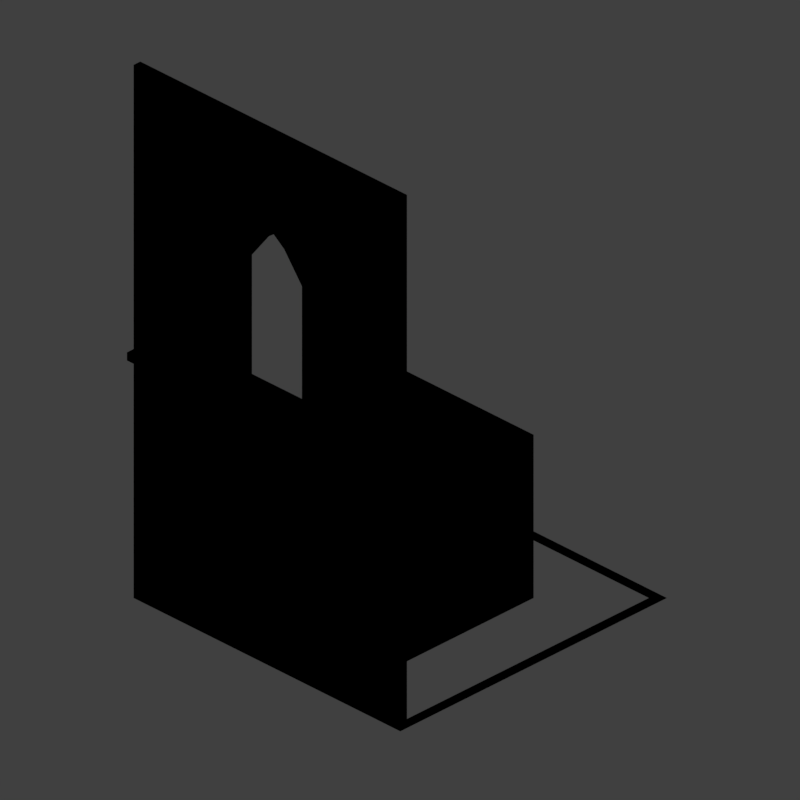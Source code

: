 # Source: stb1_V001.blend  (saved by Blender 2.79.0; exported with 4.5.12 LTS)
import bpy
from mathutils import Matrix  # noqa: F401  (used for matrix-valued properties, if any)

bpy.ops.wm.read_factory_settings(use_empty=True)
scene = bpy.context.scene
scene.name = 'Scene'

# ---- collections
col_collection_1 = bpy.data.collections.new('Collection 1'); scene.collection.children.link(col_collection_1)

# ---- materials (node trees are filled in below, after node groups)
mat_material_000 = bpy.data.materials.new('Material.000')
mat_material_000.alpha_threshold = 0.0
mat_material_000.use_transparent_shadow = False
mat_material_000.diffuse_color = (0.8665, 0.5488, 0.0843, 1.0)
mat_material_000.specular_color = (0.6819, 0.6819, 0.6819)
mat_material_000.roughness = 0.5
mat_material_000.specular_intensity = 0.591
mat_guide = bpy.data.materials.new('guide')
mat_guide.alpha_threshold = 0.0
mat_guide.use_transparent_shadow = False
mat_guide.diffuse_color = (1.0, 0.0, 0.004819, 1.0)
mat_guide.roughness = 0.5
mat_material_001 = bpy.data.materials.new('Material.001')
mat_material_001.alpha_threshold = 0.0
mat_material_001.use_transparent_shadow = False
mat_material_001.diffuse_color = (0.5738, 0.5101, 0.4363, 1.0)
mat_material_001.specular_color = (0.6819, 0.6819, 0.6819)
mat_material_001.roughness = 0.5
mat_material_001.specular_intensity = 0.2059

# ---- material node trees

# ---- world
world_world = bpy.data.worlds.new('World'); scene.world = world_world
world_world.color = (0.05088, 0.05088, 0.05088)
world_world.use_sun_shadow = False
world_world.sun_shadow_jitter_overblur = 0.0
world_world.cycles.sampling_method = 'MANUAL'
world_world.light_settings.distance = 0.0

# ---- cameras
cam_camera = bpy.data.cameras.new('Camera')
cam_camera.type = 'ORTHO'
cam_camera.sensor_fit = 'HORIZONTAL'
cam_camera.clip_start = 220.0
cam_camera.clip_end = 340.0
cam_camera.lens = 35.0
cam_camera.sensor_width = 1.0
cam_camera.sensor_height = 18.0
cam_camera.ortho_scale = 8.486
cam_camera.shift_x = -0.000345
cam_camera.shift_y = 0.25
cam_camera.dof.focus_distance = 0.0
cam_camera.dof.aperture_fstop = 128.0
cam_camera.dof.aperture_blades = 6

# ---- lights
light_lightdome = bpy.data.lights.new('LightDome', 'SUN')
light_lightdome.transmission_factor = 0.0
light_lightdome.angle = 0.1993
light_lightdome.energy = 0.1
light_lightdome.shadow_buffer_clip_start = 0.5
light_lightdome.shadow_soft_size = 0.1
light_lightdome.shadow_cascade_max_distance = 1000.0
light_fillerlight = bpy.data.lights.new('FillerLight', 'SUN')
light_fillerlight.transmission_factor = 0.0
light_fillerlight.angle = 0.9273
light_fillerlight.energy = 0.5
light_fillerlight.shadow_buffer_clip_start = 0.5
light_fillerlight.shadow_soft_size = 0.5
light_fillerlight.shadow_cascade_max_distance = 1000.0
light_mainlight = bpy.data.lights.new('MainLight', 'SUN')
light_mainlight.transmission_factor = 0.0
light_mainlight.angle = 0.9273
light_mainlight.energy = 1.3
light_mainlight.shadow_buffer_clip_start = 0.5
light_mainlight.shadow_soft_size = 0.5
light_mainlight.shadow_cascade_max_distance = 1000.0

# ---- meshes
me_cube_007 = bpy.data.meshes.new('Cube.007')
me_cube_007.from_pydata([(-0.425, 0.1, 3.307), (-0.425, -3.975e-10, 3.307), (-0.425, 0.1, 3.982), (-0.425, 0.1, 4.498), (-0.425, 0.1, 4.767), (-0.425, -1.888e-09, 4.767), (-0.425, -1.391e-09, 4.498), (-0.425, -8.942e-10, 3.982), (4.768e-07, 0.1, 3.307), (-5.96e-07, -7.451e-10, 3.307), (0.0, -4.545e-09, 5.231), (0.0, 0.1, 5.231), (-0.1572, -4.365e-09, 5.114), (-0.1572, 0.1, 5.114), (-0.5667, 0.1, 3.166), (-0.5667, -3.975e-10, 3.166), (-0.5667, 0.1, 3.982), (-0.5667, 0.1, 4.498), (-0.5667, 0.1, 4.815), (-0.5667, -1.888e-09, 4.815), (-0.5667, -1.391e-09, 4.498), (-0.5667, -8.942e-10, 3.982), (4.768e-07, 0.1, 3.166), (-5.96e-07, -7.451e-10, 3.166), (-9.537e-07, -4.657e-09, 5.415), (4.768e-07, 0.1, 5.415), (-0.2583, -4.365e-09, 5.215), (-0.2583, 0.1, 5.215)], [], [(1, 15, 23, 9), (7, 21, 15, 1), (6, 20, 21, 7), (5, 19, 20, 6), (12, 26, 19, 5), (10, 24, 26, 12), (0, 1, 9, 8), (13, 27, 25, 11), (4, 18, 27, 13), (3, 17, 18, 4), (2, 16, 17, 3), (0, 14, 16, 2), (7, 1, 0, 2), (8, 22, 14, 0), (2, 3, 6, 7), (3, 4, 5, 6), (5, 4, 13, 12), (12, 13, 11, 10), (26, 24, 25, 27), (19, 26, 27, 18), (17, 20, 19, 18), (16, 21, 20, 17), (21, 16, 14, 15), (14, 22, 23, 15)])
_uv = me_cube_007.uv_layers.new(name='UVMap')
_uv.uv.foreach_set('vector', [0.0, 0.0, 0.0, 0.0, 0.0, 0.0, 0.0, 0.0, 0.0, 0.0, 0.0, 0.0, 0.0, 0.0, 0.0, 0.0, 0.0, 0.0, 0.0, 0.0, 0.0, 0.0, 0.0, 0.0, 0.0, 0.0, 0.0, 0.0, 0.0, 0.0, 0.0, 0.0, 0.0, 0.0, 0.0, 0.0, 0.0, 0.0, 0.0, 0.0, 0.0, 0.0, 0.0, 0.0, 0.0, 0.0, 0.0, 0.0, 0.0, 0.0, 0.0, 0.0, 0.0, 0.0, 0.0, 0.0, 0.0, 0.0, 0.0, 0.0, 0.0, 0.0, 0.0, 0.0, 0.0, 0.0, 0.0, 0.0, 0.0, 0.0, 0.0, 0.0, 0.0, 0.0, 0.0, 0.0, 0.0, 0.0, 0.0, 0.0, 0.0, 0.0, 0.0, 0.0, 0.0, 0.0, 0.0, 0.0, 0.0, 0.0, 0.0, 0.0, 0.0, 0.0, 0.0, 0.0, 0.0, 0.0, 0.0, 0.0, 0.0, 0.0, 0.0, 0.0, 0.0, 0.0, 0.0, 0.0, 0.0, 0.0, 0.0, 0.0, 0.0, 0.0, 0.0, 0.0, 0.0, 0.0, 0.0, 0.0, 0.0, 0.0, 0.0, 0.0, 0.0, 0.0, 0.0, 0.0, 0.0, 0.0, 0.0, 0.0, 0.0, 0.0, 0.0, 0.0, 0.0, 0.0, 0.0, 0.0, 0.0, 0.0, 0.0, 0.0, 0.0, 0.0, 0.0, 0.0, 0.0, 0.0, 0.0, 0.0, 0.0, 0.0, 0.0, 0.0, 0.0, 0.0, 0.0, 0.0, 0.0, 0.0, 0.0, 0.0, 0.0, 0.0, 0.0, 0.0, 0.0, 0.0, 0.0, 0.0, 0.0, 0.0, 0.0, 0.0, 0.0, 0.0, 0.0, 0.0, 0.0, 0.0, 0.0, 0.0, 0.0, 0.0, 0.0, 0.0, 0.0, 0.0, 0.0, 0.0])
me_cube_007.materials.append(None)
me_cube_007.use_remesh_preserve_volume = False
me_cube_007.use_remesh_preserve_attributes = False
me_cube_007.use_mirror_vertex_groups = False
me_cube_007.update()
me_cylinder = bpy.data.meshes.new('Cylinder')
me_cylinder.from_pydata([(0.6, -0.5193, 5.96e-08), (0.6, -0.5193, 0.3), (0.6482, -0.5289, 4.47e-08), (0.6482, -0.5289, 0.3), (0.6891, -0.5562, 4.47e-08), (0.6891, -0.5562, 0.3), (0.7164, -0.5971, 4.47e-08), (0.7164, -0.5971, 0.3), (0.726, -0.6453, 4.47e-08), (0.726, -0.6453, 0.3), (0.7164, -0.6936, 5.96e-08), (0.7164, -0.6936, 0.3), (0.6891, -0.7344, 5.96e-08), (0.6891, -0.7344, 0.3), (0.6482, -0.7617, 5.96e-08), (0.6482, -0.7617, 0.3), (0.6, -0.7713, 5.96e-08), (0.6, -0.7713, 0.3), (0.5518, -0.7617, 7.451e-08), (0.5518, -0.7617, 0.3), (0.5109, -0.7344, 7.451e-08), (0.5109, -0.7344, 0.3), (0.4836, -0.6936, 7.451e-08), (0.4836, -0.6936, 0.3), (0.474, -0.6453, 7.451e-08), (0.474, -0.6453, 0.3), (0.4836, -0.5971, 5.96e-08), (0.4836, -0.5971, 0.3), (0.5109, -0.5562, 5.96e-08), (0.5109, -0.5562, 0.3), (0.5518, -0.5289, 5.96e-08), (0.5518, -0.5289, 0.3)], [], [(0, 1, 3, 2), (2, 3, 5, 4), (4, 5, 7, 6), (6, 7, 9, 8), (8, 9, 11, 10), (10, 11, 13, 12), (12, 13, 15, 14), (14, 15, 17, 16), (16, 17, 19, 18), (18, 19, 21, 20), (20, 21, 23, 22), (22, 23, 25, 24), (24, 25, 27, 26), (26, 27, 29, 28), (3, 1, 31, 29, 27, 25, 23, 21, 19, 17, 15, 13, 11, 9, 7, 5), (28, 29, 31, 30), (30, 31, 1, 0), (0, 2, 4, 6, 8, 10, 12, 14, 16, 18, 20, 22, 24, 26, 28, 30)])
me_cylinder.materials.append(mat_material_000)
me_cylinder.use_remesh_preserve_volume = False
me_cylinder.use_remesh_preserve_attributes = False
me_cylinder.use_mirror_vertex_groups = False
me_cylinder.update()
me_cube_004 = bpy.data.meshes.new('Cube.004')
me_cube_004.from_pydata([(-0.05, 0.05, -0.7), (-0.05, -0.05, -0.7), (-0.05, 0.05, 0.0), (-0.05, -0.05, 0.0), (0.05, 0.05, -0.7), (0.05, -0.05, -0.7), (0.05, 0.05, 0.0), (0.05, -0.05, 0.0)], [], [(0, 1, 3, 2), (2, 3, 7, 6), (6, 7, 5, 4), (4, 5, 1, 0), (2, 6, 4, 0), (7, 3, 1, 5)])
me_cube_004.materials.append(mat_material_000)
me_cube_004.use_remesh_preserve_volume = False
me_cube_004.use_remesh_preserve_attributes = False
me_cube_004.use_mirror_vertex_groups = False
me_cube_004.update()
me_cube_003 = bpy.data.meshes.new('Cube.003')
me_cube_003.from_pydata([(-0.05, -2.0, -0.05), (-0.05, -2.0, 0.05), (-0.05, 2.0, -0.05), (-0.05, 2.0, 0.05), (0.05, -2.0, -0.05), (0.05, -2.0, 0.05), (0.05, 2.0, -0.05), (0.05, 2.0, 0.05)], [], [(0, 1, 3, 2), (2, 3, 7, 6), (6, 7, 5, 4), (4, 5, 1, 0), (2, 6, 4, 0), (7, 3, 1, 5)])
me_cube_003.materials.append(mat_material_000)
me_cube_003.use_remesh_preserve_volume = False
me_cube_003.use_remesh_preserve_attributes = False
me_cube_003.use_mirror_vertex_groups = False
me_cube_003.update()
me_cube = bpy.data.meshes.new('Cube')
me_cube.from_pydata([(-1.0, -1.0, 0.0), (-1.0, -1.0, 2.0), (-1.0, 1.0, 0.0), (-1.0, 1.0, 2.0), (1.0, -1.0, 0.0), (1.0, -1.0, 2.0), (1.0, 1.0, 0.0), (1.0, 1.0, 2.0)], [], [(0, 1, 3, 2), (2, 3, 7, 6), (6, 7, 5, 4), (4, 5, 1, 0), (2, 6, 4, 0), (7, 3, 1, 5)])
me_cube.use_remesh_preserve_volume = False
me_cube.use_remesh_preserve_attributes = False
me_cube.use_mirror_vertex_groups = False
me_cube.update()
me_plane_001 = bpy.data.meshes.new('Plane.001')
me_plane_001.from_pydata([(-2.0, -2.0, 0.0), (2.0, -2.0, 0.0), (-2.0, 2.0, 0.0), (2.0, 2.0, 0.0), (-1.864, 1.864, 0.0), (-1.864, -1.864, 0.0), (1.864, -1.864, 0.0), (1.864, 1.864, 0.0)], [], [(5, 4, 2, 0), (6, 5, 0, 1), (7, 6, 1, 3), (4, 7, 3, 2)])
me_plane_001.materials.append(mat_guide)
me_plane_001.use_remesh_preserve_volume = False
me_plane_001.use_remesh_preserve_attributes = False
me_plane_001.use_mirror_vertex_groups = False
me_plane_001.update()
me_cube_001 = bpy.data.meshes.new('Cube.001')
me_cube_001.from_pydata([(-2.0, -2.0, 0.0), (-2.0, -2.0, 1.633), (-2.0, 2.0, 0.0), (-2.0, 2.0, 1.633), (2.0, -2.0, 0.0), (2.0, -2.0, 1.633), (2.0, 2.0, 0.0), (2.0, 2.0, 1.633)], [], [(0, 1, 3, 2), (2, 3, 7, 6), (6, 7, 5, 4), (4, 5, 1, 0), (2, 6, 4, 0), (7, 3, 1, 5)])
me_cube_001.use_remesh_preserve_volume = False
me_cube_001.use_remesh_preserve_attributes = False
me_cube_001.use_mirror_vertex_groups = False
me_cube_001.update()
me_cube_002 = bpy.data.meshes.new('Cube.002')
me_cube_002.from_pydata([(-2.0, 8.941e-09, 0.0), (-2.0, 0.1, 0.0), (-2.0, 1.788e-08, 6.531), (-2.0, 0.1, 6.531), (-2.0, 1.341e-08, 3.166), (-2.0, 0.1, 3.166), (-0.5667, 0.1, 0.0), (-0.5667, 1.589e-09, 0.0), (-0.5667, 0.1, 6.531), (-0.5667, -2.384e-09, 6.531), (-0.5667, 0.1, 3.166), (-0.5667, -3.975e-10, 3.166), (-2.0, 1.453e-08, 3.982), (-2.0, 1.565e-08, 4.498), (-2.0, 1.676e-08, 4.815), (-2.0, 0.1, 3.982), (-2.0, 0.1, 4.498), (-2.0, 0.1, 4.815), (-0.5667, 0.1, 3.982), (-0.5667, 0.1, 4.498), (-0.5667, 0.1, 4.815), (-0.5667, -1.888e-09, 4.815), (-0.5667, -1.391e-09, 4.498), (-0.5667, -8.942e-10, 3.982), (3.576e-07, 0.1, 0.0), (-1.192e-07, 4.47e-09, 0.0), (4.768e-07, 0.1, 6.531), (-1.073e-06, -5.96e-09, 6.531), (4.768e-07, 0.1, 3.166), (-5.96e-07, -7.451e-10, 3.166), (-9.537e-07, -4.657e-09, 5.415), (4.768e-07, 0.1, 5.415), (-0.2583, 0.1, 6.531), (-0.2583, -5.265e-09, 6.531), (-0.2583, -4.365e-09, 5.215), (-0.2583, 0.1, 5.215)], [], [(6, 7, 0, 1), (8, 3, 2, 9), (21, 9, 2, 14), (14, 2, 3, 17), (10, 6, 1, 5), (18, 10, 5, 15), (0, 4, 5, 1), (7, 11, 4, 0), (25, 29, 11, 7), (28, 24, 6, 10), (34, 33, 9, 21), (32, 8, 9, 33), (24, 25, 7, 6), (10, 11, 29, 28), (18, 23, 11, 10), (32, 35, 20, 8), (19, 22, 23, 18), (20, 21, 22, 19), (8, 20, 17, 3), (20, 19, 16, 17), (19, 18, 15, 16), (4, 12, 15, 5), (12, 13, 16, 15), (13, 14, 17, 16), (11, 23, 12, 4), (23, 22, 13, 12), (22, 21, 14, 13), (35, 34, 21, 20), (31, 30, 34, 35), (26, 31, 35, 32), (26, 32, 33, 27), (30, 27, 33, 34)])
_uv = me_cube_002.uv_layers.new(name='UVMap')
_uv.uv.foreach_set('vector', [0.9082, 0.006892, 0.9082, 1.011e-05, 1.0, 8.301e-06, 1.0, 0.00689, 0.3165, 0.006899, 0.2247, 0.006898, 0.2247, 1.667e-05, 0.3165, 1.712e-05, 0.3333, 0.875, 0.3333, 1.0, 0.0, 1.0, 2.069e-08, 0.875, 0.1966, 1.682e-05, 0.2247, 1.667e-05, 0.2247, 0.006898, 0.1966, 0.006899, 0.3333, 0.5, 0.3333, 0.0, 3.31e-07, 0.0, 2.482e-07, 0.5, 0.3333, 0.625, 0.3333, 0.5, 2.482e-07, 0.5, 2.275e-07, 0.625, 8.301e-06, 1.785e-05, 0.1124, 1.726e-05, 0.1124, 0.006899, 8.301e-06, 0.0069, 0.3333, 0.0, 0.3333, 0.5, 8.274e-08, 0.5, 1.655e-07, 0.0, 0.5, 0.0, 0.5, 0.5, 0.3333, 0.5, 0.3333, 0.0, 0.5, 0.5, 0.5, 0.0, 0.3333, 0.0, 0.3333, 0.5, 0.4167, 0.875, 0.4167, 1.0, 0.3333, 1.0, 0.3333, 0.875, 0.3394, 0.006899, 0.3165, 0.006899, 0.3165, 1.712e-05, 0.3394, 1.724e-05, 0.8624, 0.006893, 0.8624, 1.102e-05, 0.9082, 1.011e-05, 0.9082, 0.006892, 0.3333, 0.5, 0.5, 0.5, 0.5, 0.5, 0.3333, 0.5, 0.3333, 0.625, 0.3333, 0.5, 0.3333, 0.5, 0.3333, 0.625, 0.4167, 1.0, 0.4167, 0.875, 0.3333, 0.875, 0.3333, 1.0, 0.3333, 0.75, 0.3333, 0.625, 0.3333, 0.625, 0.3333, 0.75, 0.3333, 0.875, 0.3333, 0.75, 0.3333, 0.75, 0.3333, 0.875, 0.3333, 1.0, 0.3333, 0.875, 1.862e-07, 0.875, 1.655e-07, 1.0, 0.3333, 0.875, 0.3333, 0.75, 2.069e-07, 0.75, 1.862e-07, 0.875, 0.3333, 0.75, 0.3333, 0.625, 2.275e-07, 0.625, 2.069e-07, 0.75, 0.1124, 1.726e-05, 0.1405, 1.711e-05, 0.1405, 0.006899, 0.1124, 0.006899, 0.1405, 1.711e-05, 0.1686, 1.697e-05, 0.1686, 0.006899, 0.1405, 0.006899, 0.1686, 1.697e-05, 0.1966, 1.682e-05, 0.1966, 0.006899, 0.1686, 0.006899, 0.3333, 0.5, 0.3333, 0.625, 6.206e-08, 0.625, 8.274e-08, 0.5, 0.3333, 0.625, 0.3333, 0.75, 4.137e-08, 0.75, 6.206e-08, 0.625, 0.3333, 0.75, 0.3333, 0.875, 2.069e-08, 0.875, 4.137e-08, 0.75, 0.5, 0.875, 0.3333, 0.875, 0.3333, 0.875, 0.5, 0.875, 0.5, 0.875, 0.3333, 0.875, 0.3333, 0.875, 0.5, 0.875, 0.5, 1.0, 0.5, 0.875, 0.4167, 0.875, 0.4167, 1.0, 0.3624, 0.006899, 0.3394, 0.006899, 0.3394, 1.724e-05, 0.3624, 1.735e-05, 0.5, 0.875, 0.5, 1.0, 0.4167, 1.0, 0.4167, 0.875])
me_cube_002.materials.append(mat_material_001)
me_cube_002.use_remesh_preserve_volume = False
me_cube_002.use_remesh_preserve_attributes = False
me_cube_002.use_mirror_vertex_groups = False
me_cube_002.update()

# ---- objects
ob_wall_001 = bpy.data.objects.new('Wall.001', me_cube_007)
ob_cylinder = bpy.data.objects.new('Cylinder', me_cylinder)
ob_cube_003 = bpy.data.objects.new('Cube.003', me_cube_004)
ob_rig = bpy.data.objects.new('Rig', None)
ob_verticaljoint = bpy.data.objects.new('VerticalJoint', None)
ob_lightdome = bpy.data.objects.new('LightDome', light_lightdome)
ob_fillerlight = bpy.data.objects.new('FillerLight', light_fillerlight)
ob_mainlight = bpy.data.objects.new('Mainlight', light_mainlight)
ob_camera = bpy.data.objects.new('Camera', cam_camera)
ob_cube_002 = bpy.data.objects.new('Cube.002', me_cube_003)
ob_cube = bpy.data.objects.new('Cube', me_cube)
ob_plane_001 = bpy.data.objects.new('Plane.001', me_plane_001)
ob_cube_001 = bpy.data.objects.new('Cube.001', me_cube_001)
ob_wall = bpy.data.objects.new('Wall', me_cube_002)

# ---- transforms, parenting, visibility, modifiers, constraints
ob_wall_001.location = (-1.8, -1.192e-07, 0.0)
ob_wall_001.rotation_euler = (0.0, -0.0, 1.571)
ob_wall_001.lock_rotations_4d = False
ob_wall_001.empty_display_type = 'ARROWS'
ob_wall_001.lineart.crease_threshold = 0.0
_m = ob_wall_001.modifiers.new('Mirror', 'MIRROR')
_m.use_clip = True
ob_cylinder.location = (-2.0, 0.0, 5.0)
ob_cylinder.rotation_euler = (-1.344e-07, -1.571, 0.0)
ob_cylinder.lineart.crease_threshold = 0.0
_m = ob_cylinder.modifiers.new('Mirror', 'MIRROR')
_m.use_axis = (False, True, False)
ob_cube_003.location = (-2.05, 1.5, 3.0)
ob_cube_003.lineart.crease_threshold = 0.0
_m = ob_cube_003.modifiers.new('Array', 'ARRAY')
_m.count = 5
_m.use_constant_offset = True
_m.constant_offset_displace = (0.0, -0.75, 0.0)
_m.use_relative_offset = False
ob_rig.location = (0.0, 0.0, 0.0)
ob_rig.rotation_mode = 'YXZ'
ob_rig.rotation_euler = (0.0, 0.0, -0.7854)
ob_rig.empty_image_offset = (0.0, 0.0)
ob_rig.hide_viewport = True
ob_rig.hide_select = True
ob_rig.lineart.crease_threshold = 0.0
ob_verticaljoint.parent = ob_rig
ob_verticaljoint.location = (0.0, 0.0, 0.0)
ob_verticaljoint.empty_image_offset = (0.0, 0.0)
ob_verticaljoint.hide_viewport = True
ob_verticaljoint.hide_select = True
ob_verticaljoint.lineart.crease_threshold = 0.0
ob_lightdome.parent = ob_verticaljoint
ob_lightdome.location = (0.0, 0.0, 0.0)
ob_lightdome.hide_viewport = True
ob_lightdome.hide_select = True
ob_lightdome.lineart.crease_threshold = 0.0
ob_fillerlight.parent = ob_verticaljoint
ob_fillerlight.location = (0.0, 0.0, 0.0)
ob_fillerlight.rotation_euler = (0.0, -1.265, 2.007)
ob_fillerlight.hide_viewport = True
ob_fillerlight.hide_select = True
ob_fillerlight.lineart.crease_threshold = 0.0
ob_mainlight.parent = ob_verticaljoint
ob_mainlight.location = (0.0, 0.0, 0.0)
ob_mainlight.rotation_euler = (1.178, 0.0, 1.571)
ob_mainlight.hide_viewport = True
ob_mainlight.hide_select = True
ob_mainlight.lineart.crease_threshold = 0.0
ob_camera.parent = ob_verticaljoint
ob_camera.location = (0.0, -241.9, 139.7)
ob_camera.rotation_euler = (1.047, 0.0, 0.0)
ob_camera.hide_select = True
ob_camera.lineart.crease_threshold = 0.0
ob_cube_002.location = (-2.05, 0.0, 3.0)
ob_cube_002.lineart.crease_threshold = 0.0
ob_cube.location = (0.0, 0.0, 0.0)
ob_cube.lineart.crease_threshold = 0.0
ob_plane_001.location = (0.0, 0.0, 0.0)
ob_plane_001.lineart.crease_threshold = 0.0
ob_cube_001.location = (0.0, 0.0, 0.0)
ob_cube_001.scale = (1.0, 1.0, 0.5)
ob_cube_001.hide_render = True
ob_cube_001.display_type = 'WIRE'
ob_cube_001.lineart.crease_threshold = 0.0
_m = ob_cube_001.modifiers.new('Array', 'ARRAY')
_m.count = 4
_m.constant_offset_displace = (0.0, 0.0, 0.0)
_m.relative_offset_displace = (0.0, 0.0, 1.0)
ob_wall.location = (-1.9, -1.192e-07, 0.0)
ob_wall.rotation_euler = (0.0, -0.0, 1.571)
ob_wall.lock_rotations_4d = False
ob_wall.empty_display_type = 'ARROWS'
ob_wall.lineart.crease_threshold = 0.0
_m = ob_wall.modifiers.new('Mirror', 'MIRROR')

# ---- collection membership
col_collection_1.objects.link(ob_wall_001)
col_collection_1.objects.link(ob_cylinder)
col_collection_1.objects.link(ob_cube_003)
col_collection_1.objects.link(ob_rig)
col_collection_1.objects.link(ob_verticaljoint)
col_collection_1.objects.link(ob_lightdome)
col_collection_1.objects.link(ob_fillerlight)
col_collection_1.objects.link(ob_mainlight)
col_collection_1.objects.link(ob_camera)
col_collection_1.objects.link(ob_cube_002)
col_collection_1.objects.link(ob_cube)
col_collection_1.objects.link(ob_plane_001)
col_collection_1.objects.link(ob_cube_001)
col_collection_1.objects.link(ob_wall)
def _layer_coll(name, lc=None):
    lc = lc or bpy.context.view_layer.layer_collection
    for c in lc.children:
        if c.name == name: return c
        r = _layer_coll(name, c)
        if r: return r
_layer_coll('Collection 1').holdout = True

# ---- scene / render settings (as saved in the file)
scene.camera = ob_camera
scene.frame_start = 1; scene.frame_end = 250; scene.frame_set(1)
scene.render.engine = 'BLENDER_EEVEE_NEXT'
scene.render.image_settings.compression = 0
scene.render.resolution_x = 96
scene.render.resolution_y = 96
scene.render.dither_intensity = 0.0
scene.render.film_transparent = True
scene.cycles.use_denoising = False
scene.cycles.samples = 128
scene.cycles.sampling_pattern = 'TABULATED_SOBOL'
scene.cycles.use_adaptive_sampling = False
scene.cycles.use_light_tree = False
scene.cycles.blur_glossy = 0.0
scene.cycles.sample_clamp_indirect = 0.0
scene.view_settings.view_transform = 'Standard'
bpy.context.view_layer.update()
